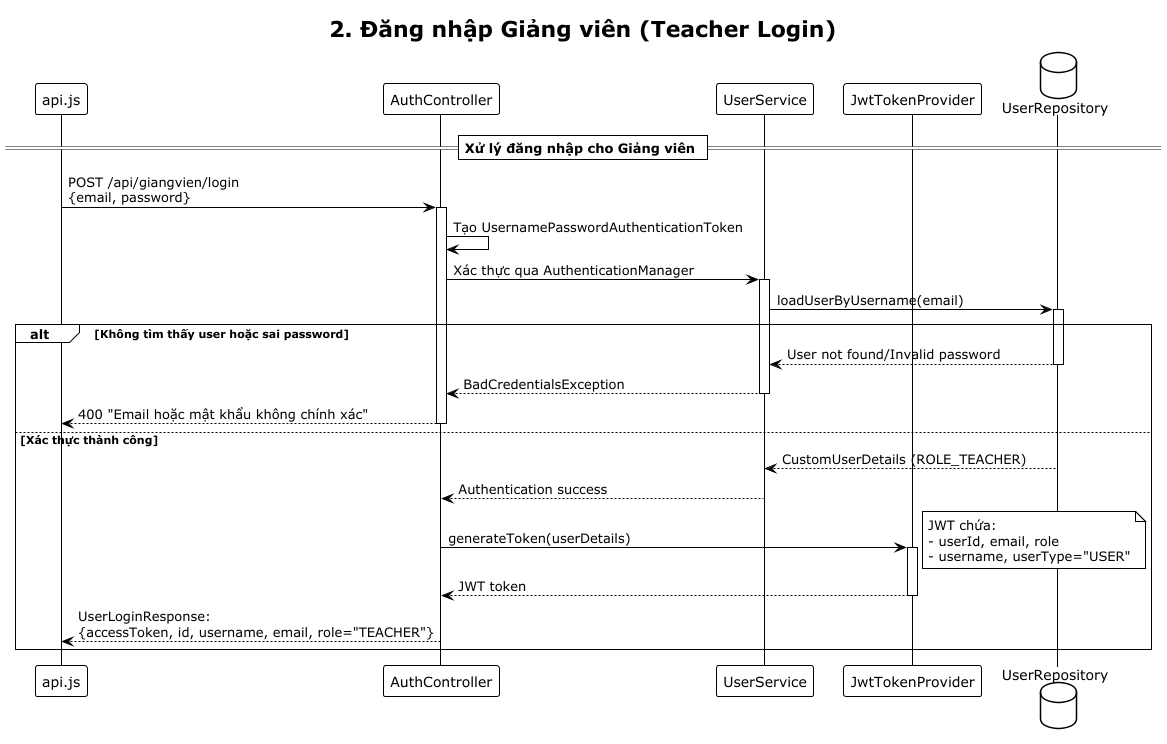

The diagram above was rendered by PlantUML. Its source (embedded in the PNG):
@startuml
!theme plain
title 2. Đăng nhập Giảng viên (Teacher Login)

participant "api.js" as API
participant "AuthController" as AUTH
participant "UserService" as US
participant "JwtTokenProvider" as JWT
database "UserRepository" as UR

== Xử lý đăng nhập cho Giảng viên ==

API -> AUTH: POST /api/giangvien/login\n{email, password}
activate AUTH

AUTH -> AUTH: Tạo UsernamePasswordAuthenticationToken

AUTH -> US: Xác thực qua AuthenticationManager
activate US

US -> UR: loadUserByUsername(email)
activate UR

alt Không tìm thấy user hoặc sai password
    UR --> US: User not found/Invalid password
    deactivate UR

    US --> AUTH: BadCredentialsException
    deactivate US

    AUTH --> API: 400 "Email hoặc mật khẩu không chính xác"
    deactivate AUTH
else Xác thực thành công
    UR --> US: CustomUserDetails (ROLE_TEACHER)
    deactivate UR

    US --> AUTH: Authentication success
    deactivate US

    AUTH -> JWT: generateToken(userDetails)
    activate JWT
    note right: JWT chứa:\n- userId, email, role\n- username, userType="USER"
    JWT --> AUTH: JWT token
    deactivate JWT

    AUTH --> API: UserLoginResponse:\n{accessToken, id, username, email, role="TEACHER"}
    deactivate AUTH
end

@enduml